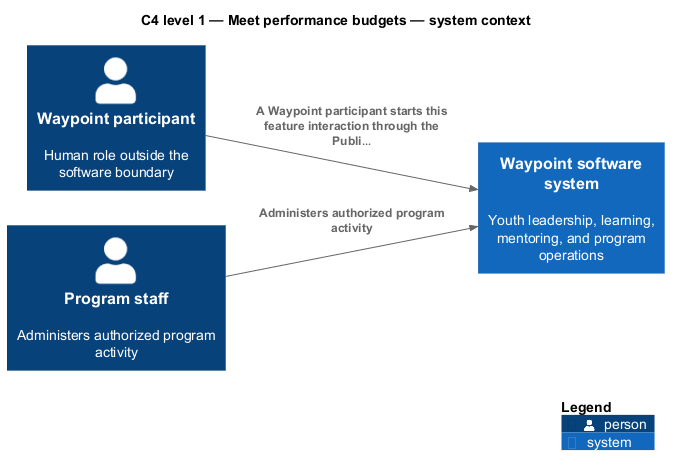

The diagram above was rendered by PlantUML. Its source (embedded in the PNG):
@startuml
!include <C4/C4_Component>
LAYOUT_LEFT_RIGHT()
title C4 level 1 — Meet performance budgets — system context
Person(primary, "Waypoint participant", "Human role outside the software boundary")
Person(staff, "Program staff", "Administers authorized program activity")
System(waypoint, "Waypoint software system", "Youth leadership, learning, mentoring, and program operations")

Rel(primary, waypoint, "A Waypoint participant starts this feature interaction through the Publi…")
Rel(staff, waypoint, "Administers authorized program activity")

SHOW_LEGEND()
@enduml